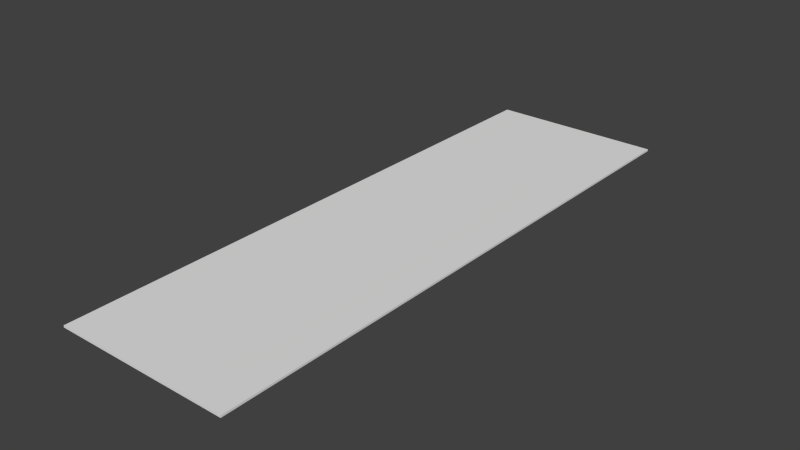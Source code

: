 # Source: piso.blend  (saved by Blender 2.69.0; exported with 4.5.12 LTS)
import bpy
from mathutils import Matrix  # noqa: F401  (used for matrix-valued properties, if any)

bpy.ops.wm.read_factory_settings(use_empty=True)
scene = bpy.context.scene
scene.name = 'Scene'

# ---- collections
col_collection_1 = bpy.data.collections.new('Collection 1'); scene.collection.children.link(col_collection_1)

# ---- world
world_world = bpy.data.worlds.new('World'); scene.world = world_world
world_world.color = (0.05088, 0.05088, 0.05088)
world_world.use_sun_shadow = False
world_world.sun_shadow_jitter_overblur = 0.0
world_world.cycles.sampling_method = 'MANUAL'
world_world.cycles.sample_map_resolution = 256

# ---- meshes
me_cube_001 = bpy.data.meshes.new('Cube.001')
me_cube_001.from_pydata([(-1.0, -1.0, -1.0), (-1.0, -1.0, 1.0), (-1.0, 1.0, -1.0), (-1.0, 1.0, 1.0), (1.0, -1.0, -1.0), (1.0, -1.0, 1.0), (1.0, 1.0, -1.0), (1.0, 1.0, 1.0)], [], [(1, 3, 2, 0), (3, 7, 6, 2), (7, 5, 4, 6), (5, 1, 0, 4), (0, 2, 6, 4), (5, 7, 3, 1)])
_uv = me_cube_001.uv_layers.new(name='UVMap')
_uv.uv.foreach_set('vector', [0.00866, -0.7804, 0.008657, 1.78, 0.9913, 1.78, 0.9913, -0.7803, 0.00866, -0.7804, 0.008657, 1.78, 0.9913, 1.78, 0.9913, -0.7803, 0.00866, -0.7804, 0.008657, 1.78, 0.9913, 1.78, 0.9913, -0.7803, 0.00866, -0.7804, 0.008657, 1.78, 0.9913, 1.78, 0.9913, -0.7803, 0.00866, -0.7804, 0.008657, 1.78, 0.9913, 1.78, 0.9913, -0.7803, 0.00866, -0.7804, 0.008657, 1.78, 0.9913, 1.78, 0.9913, -0.7803])
me_cube_001.use_remesh_preserve_volume = False
me_cube_001.use_remesh_preserve_attributes = False
me_cube_001.use_mirror_vertex_groups = False
me_cube_001.update()

# ---- objects
ob_cube = bpy.data.objects.new('Cube', me_cube_001)

# ---- transforms, parenting, visibility, modifiers, constraints
ob_cube.location = (0.0, 7.5, -0.025)
ob_cube.scale = (2.25, 7.5, 0.025)
ob_cube.lineart.crease_threshold = 0.0

# ---- collection membership
col_collection_1.objects.link(ob_cube)

# ---- scene / render settings (as saved in the file)
scene.frame_start = 1; scene.frame_end = 250; scene.frame_set(1)
scene.render.engine = 'BLENDER_EEVEE_NEXT'
scene.render.resolution_percentage = 50
scene.render.dither_intensity = 0.0
scene.cycles.use_denoising = False
scene.cycles.samples = 10
scene.cycles.sampling_pattern = 'TABULATED_SOBOL'
scene.cycles.light_sampling_threshold = 0.0
scene.cycles.use_adaptive_sampling = False
scene.cycles.use_light_tree = False
scene.cycles.blur_glossy = 0.0
scene.cycles.volume_bounces = 1
scene.cycles.pixel_filter_type = 'GAUSSIAN'
scene.cycles.sample_clamp_indirect = 0.0
scene.view_settings.view_transform = 'Standard'
bpy.context.view_layer.update()

# ---- added for rendering (the .blend has no active camera and no usable light): camera, sun
cam_auto = bpy.data.cameras.new('AutoCamera')
cam_auto.lens = 50.0
cam_auto.sensor_width = 36.0
cam_auto.clip_end = 1000.0
ob_auto_camera = bpy.data.objects.new('AutoCamera', cam_auto)
scene.collection.objects.link(ob_auto_camera)
ob_auto_camera.location = (14.4895, -9.88742, 11.5666)
ob_auto_camera.rotation_euler = (1.09748, -7.21219e-08, 0.694738)
scene.camera = ob_auto_camera
light_auto_sun = bpy.data.lights.new('AutoSun', 'SUN')
light_auto_sun.energy = 3.0
light_auto_sun.angle = 0.0523599
ob_auto_sun = bpy.data.objects.new('AutoSun', light_auto_sun)
scene.collection.objects.link(ob_auto_sun)
ob_auto_sun.rotation_euler = (0.872665, 0.174533, 0.523599)
bpy.context.view_layer.update()
